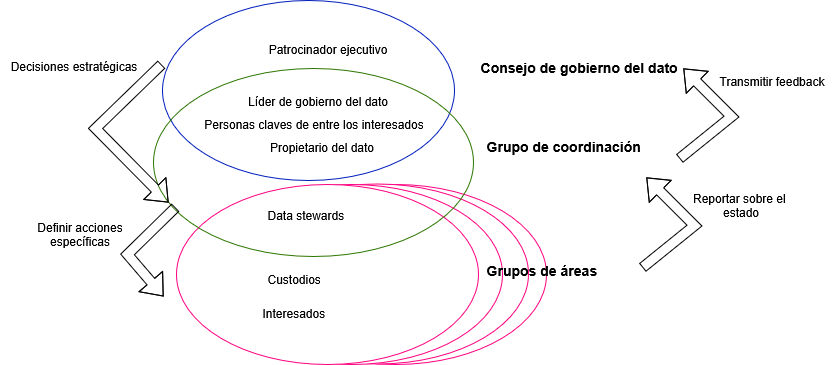

The diagram above was exported from draw.io. Its source (the exported page's mxGraphModel, read from the mxfile embedded in the PNG):
<mxGraphModel dx="2066" dy="1147" grid="0" gridSize="10" guides="1" tooltips="1" connect="1" arrows="1" fold="1" page="1" pageScale="1" pageWidth="850" pageHeight="1100" math="0" shadow="0">
  <root>
    <mxCell id="0" />
    <mxCell id="1" parent="0" />
    <mxCell id="RJ4eraJ7zcFC_sLHLn1M-29" value="" style="ellipse;whiteSpace=wrap;html=1;rounded=1;strokeColor=#FF0080;fillColor=default;" parent="1" vertex="1">
      <mxGeometry x="248" y="490" width="302" height="180" as="geometry" />
    </mxCell>
    <mxCell id="RJ4eraJ7zcFC_sLHLn1M-28" value="" style="ellipse;whiteSpace=wrap;html=1;rounded=1;strokeColor=#FF0080;fillColor=default;" parent="1" vertex="1">
      <mxGeometry x="230" y="489.5" width="302" height="180" as="geometry" />
    </mxCell>
    <mxCell id="RJ4eraJ7zcFC_sLHLn1M-24" value="" style="ellipse;whiteSpace=wrap;html=1;rounded=1;strokeColor=#FF0080;fillColor=default;" parent="1" vertex="1">
      <mxGeometry x="204" y="490" width="302" height="180" as="geometry" />
    </mxCell>
    <mxCell id="RJ4eraJ7zcFC_sLHLn1M-5" value="" style="ellipse;whiteSpace=wrap;html=1;rounded=1;strokeColor=#FF0080;" parent="1" vertex="1">
      <mxGeometry x="180" y="490" width="302" height="180" as="geometry" />
    </mxCell>
    <mxCell id="RJ4eraJ7zcFC_sLHLn1M-3" value="" style="ellipse;whiteSpace=wrap;html=1;fillColor=none;fontColor=#ffffff;strokeColor=#001DBC;rounded=1;" parent="1" vertex="1">
      <mxGeometry x="166" y="306" width="292" height="180" as="geometry" />
    </mxCell>
    <mxCell id="RJ4eraJ7zcFC_sLHLn1M-6" value="&lt;table data-pm-slice=&quot;1 1 -3 [&amp;quot;table&amp;quot;,null,&amp;quot;tableRow&amp;quot;,null]&quot;&gt;&lt;tbody&gt;&lt;tr&gt;&lt;td&gt;Pat&lt;span class=&quot;&quot;&gt;rocinador ejecutivo&lt;/span&gt;&lt;/td&gt;&lt;/tr&gt;&lt;/tbody&gt;&lt;/table&gt;" style="text;html=1;align=center;verticalAlign=middle;resizable=0;points=[];autosize=1;strokeColor=none;fillColor=none;rounded=1;" parent="1" vertex="1">
      <mxGeometry x="256" y="340" width="150" height="30" as="geometry" />
    </mxCell>
    <mxCell id="RJ4eraJ7zcFC_sLHLn1M-7" value="&lt;table data-pm-slice=&quot;1 1 -3 [&amp;quot;table&amp;quot;,null,&amp;quot;tableRow&amp;quot;,null]&quot;&gt;&lt;tbody&gt;&lt;tr&gt;&lt;td&gt;&lt;span class=&quot;&quot;&gt;Líder de gobierno del dato&lt;/span&gt;&lt;/td&gt;&lt;/tr&gt;&lt;/tbody&gt;&lt;/table&gt;" style="text;html=1;align=center;verticalAlign=middle;resizable=0;points=[];autosize=1;strokeColor=none;fillColor=none;rounded=1;" parent="1" vertex="1">
      <mxGeometry x="236" y="392" width="170" height="30" as="geometry" />
    </mxCell>
    <mxCell id="RJ4eraJ7zcFC_sLHLn1M-8" value="Propietario del dato" style="text;html=1;align=center;verticalAlign=middle;resizable=0;points=[];autosize=1;strokeColor=none;fillColor=none;rounded=1;" parent="1" vertex="1">
      <mxGeometry x="260" y="438" width="130" height="30" as="geometry" />
    </mxCell>
    <mxCell id="RJ4eraJ7zcFC_sLHLn1M-9" value="&lt;table data-pm-slice=&quot;1 1 -3 [&amp;quot;table&amp;quot;,null,&amp;quot;tableRow&amp;quot;,null]&quot;&gt;&lt;tbody&gt;&lt;tr&gt;&lt;td&gt;&lt;span class=&quot;&quot;&gt;Personas claves de entre los interesados&lt;/span&gt;&lt;/td&gt;&lt;/tr&gt;&lt;/tbody&gt;&lt;/table&gt;" style="text;html=1;align=center;verticalAlign=middle;resizable=0;points=[];autosize=1;strokeColor=none;fillColor=none;rounded=1;" parent="1" vertex="1">
      <mxGeometry x="192" y="415" width="250" height="30" as="geometry" />
    </mxCell>
    <mxCell id="RJ4eraJ7zcFC_sLHLn1M-14" value="" style="ellipse;whiteSpace=wrap;html=1;fillColor=none;fontColor=#ffffff;strokeColor=#2D7600;rounded=1;" parent="1" vertex="1">
      <mxGeometry x="157" y="374" width="320" height="188" as="geometry" />
    </mxCell>
    <mxCell id="RJ4eraJ7zcFC_sLHLn1M-16" value="&lt;table data-pm-slice=&quot;1 1 -3 [&amp;quot;table&amp;quot;,null,&amp;quot;tableRow&amp;quot;,null]&quot;&gt;&lt;tbody&gt;&lt;tr&gt;&lt;td&gt;Da&lt;span class=&quot;&quot;&gt;ta stewards&lt;/span&gt;&lt;/td&gt;&lt;/tr&gt;&lt;/tbody&gt;&lt;/table&gt;" style="text;whiteSpace=wrap;html=1;" parent="1" vertex="1">
      <mxGeometry x="265.5" y="504" width="111" height="42" as="geometry" />
    </mxCell>
    <mxCell id="RJ4eraJ7zcFC_sLHLn1M-17" value="&lt;table data-pm-slice=&quot;1 1 -3 [&amp;quot;table&amp;quot;,null,&amp;quot;tableRow&amp;quot;,null]&quot;&gt;&lt;tbody&gt;&lt;tr&gt;&lt;td&gt;&lt;span class=&quot;&quot;&gt;Custodios&lt;/span&gt;&lt;/td&gt;&lt;/tr&gt;&lt;/tbody&gt;&lt;/table&gt;" style="text;whiteSpace=wrap;html=1;" parent="1" vertex="1">
      <mxGeometry x="265.5" y="568" width="87" height="42" as="geometry" />
    </mxCell>
    <mxCell id="RJ4eraJ7zcFC_sLHLn1M-18" value="&lt;table data-pm-slice=&quot;1 1 -3 [&amp;quot;table&amp;quot;,null,&amp;quot;tableRow&amp;quot;,null]&quot;&gt;&lt;tbody&gt;&lt;tr&gt;&lt;td&gt;&lt;span class=&quot;&quot;&gt;Interesados&lt;/span&gt;&lt;/td&gt;&lt;/tr&gt;&lt;/tbody&gt;&lt;/table&gt;" style="text;whiteSpace=wrap;html=1;" parent="1" vertex="1">
      <mxGeometry x="260.5" y="602" width="97" height="42" as="geometry" />
    </mxCell>
    <mxCell id="RJ4eraJ7zcFC_sLHLn1M-21" value="&lt;h3 data-pm-slice=&quot;1 1 []&quot;&gt;&lt;span class=&quot;&quot;&gt;Consejo de gobierno del dato&lt;/span&gt;&lt;/h3&gt;" style="text;whiteSpace=wrap;html=1;" parent="1" vertex="1">
      <mxGeometry x="482" y="344" width="225" height="67" as="geometry" />
    </mxCell>
    <mxCell id="RJ4eraJ7zcFC_sLHLn1M-22" value="&lt;h3 data-pm-slice=&quot;1 1 []&quot;&gt;&lt;span class=&quot;&quot;&gt;Grupo de coordinación&lt;/span&gt;&lt;/h3&gt;" style="text;whiteSpace=wrap;html=1;" parent="1" vertex="1">
      <mxGeometry x="488" y="423" width="182" height="67" as="geometry" />
    </mxCell>
    <mxCell id="RJ4eraJ7zcFC_sLHLn1M-23" value="&lt;h3 data-pm-slice=&quot;1 1 []&quot;&gt;&lt;span class=&quot;&quot;&gt;Grupos de áreas&lt;/span&gt;&lt;/h3&gt;" style="text;whiteSpace=wrap;html=1;" parent="1" vertex="1">
      <mxGeometry x="488" y="546.5" width="139" height="67" as="geometry" />
    </mxCell>
    <mxCell id="RJ4eraJ7zcFC_sLHLn1M-30" value="" style="shape=flexArrow;endArrow=classic;html=1;rounded=0;" parent="1" edge="1">
      <mxGeometry width="50" height="50" relative="1" as="geometry">
        <mxPoint x="165" y="370" as="sourcePoint" />
        <mxPoint x="172" y="508" as="targetPoint" />
        <Array as="points">
          <mxPoint x="99" y="434" />
        </Array>
      </mxGeometry>
    </mxCell>
    <mxCell id="RJ4eraJ7zcFC_sLHLn1M-31" value="Decisiones estratégicas" style="text;html=1;align=center;verticalAlign=middle;resizable=0;points=[];autosize=1;strokeColor=none;fillColor=none;" parent="1" vertex="1">
      <mxGeometry x="4" y="359" width="145" height="26" as="geometry" />
    </mxCell>
    <mxCell id="RJ4eraJ7zcFC_sLHLn1M-32" value="" style="shape=flexArrow;endArrow=classic;html=1;rounded=0;" parent="1" edge="1">
      <mxGeometry width="50" height="50" relative="1" as="geometry">
        <mxPoint x="179" y="513" as="sourcePoint" />
        <mxPoint x="167" y="602" as="targetPoint" />
        <Array as="points">
          <mxPoint x="131" y="560" />
        </Array>
      </mxGeometry>
    </mxCell>
    <mxCell id="RJ4eraJ7zcFC_sLHLn1M-33" value="&lt;div&gt;Definir acciones&lt;/div&gt;&lt;div&gt;específicas&lt;/div&gt;" style="text;html=1;align=center;verticalAlign=middle;resizable=0;points=[];autosize=1;strokeColor=none;fillColor=none;" parent="1" vertex="1">
      <mxGeometry x="31" y="519" width="103" height="41" as="geometry" />
    </mxCell>
    <mxCell id="RJ4eraJ7zcFC_sLHLn1M-34" value="" style="shape=flexArrow;endArrow=classic;html=1;rounded=0;" parent="1" edge="1">
      <mxGeometry width="50" height="50" relative="1" as="geometry">
        <mxPoint x="683" y="464" as="sourcePoint" />
        <mxPoint x="687" y="374" as="targetPoint" />
        <Array as="points">
          <mxPoint x="735" y="422" />
        </Array>
      </mxGeometry>
    </mxCell>
    <mxCell id="RJ4eraJ7zcFC_sLHLn1M-35" value="Transmitir feedback" style="text;html=1;align=center;verticalAlign=middle;resizable=0;points=[];autosize=1;strokeColor=none;fillColor=none;" parent="1" vertex="1">
      <mxGeometry x="713" y="374" width="123" height="26" as="geometry" />
    </mxCell>
    <mxCell id="RJ4eraJ7zcFC_sLHLn1M-36" value="" style="shape=flexArrow;endArrow=classic;html=1;rounded=0;" parent="1" edge="1">
      <mxGeometry width="50" height="50" relative="1" as="geometry">
        <mxPoint x="646" y="573" as="sourcePoint" />
        <mxPoint x="650" y="483" as="targetPoint" />
        <Array as="points">
          <mxPoint x="698" y="531" />
        </Array>
      </mxGeometry>
    </mxCell>
    <mxCell id="RJ4eraJ7zcFC_sLHLn1M-37" value="&lt;div&gt;Reportar sobre el&amp;nbsp;&lt;/div&gt;&lt;div&gt;estado&lt;/div&gt;" style="text;html=1;align=center;verticalAlign=middle;resizable=0;points=[];autosize=1;strokeColor=none;fillColor=none;" parent="1" vertex="1">
      <mxGeometry x="687" y="490" width="114" height="41" as="geometry" />
    </mxCell>
  </root>
</mxGraphModel>